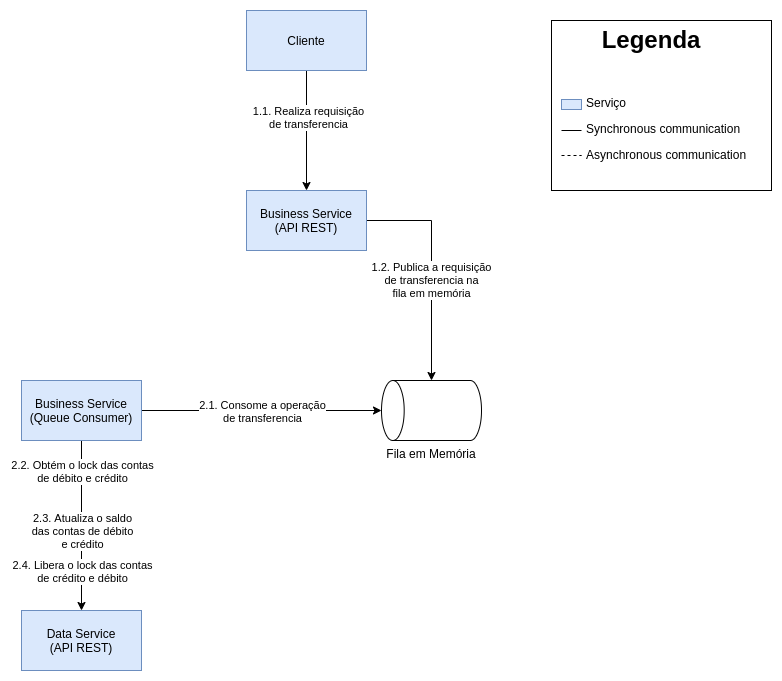

The diagram above was exported from draw.io. Its source (the exported page's mxGraphModel, read from the mxfile embedded in the PNG):
<mxGraphModel dx="1422" dy="842" grid="1" gridSize="10" guides="1" tooltips="1" connect="1" arrows="1" fold="1" page="1" pageScale="1" pageWidth="850" pageHeight="1100" math="0" shadow="0">
  <root>
    <mxCell id="chxkvmHk3Pr192Ww6w08-0" />
    <mxCell id="chxkvmHk3Pr192Ww6w08-1" parent="chxkvmHk3Pr192Ww6w08-0" />
    <mxCell id="chxkvmHk3Pr192Ww6w08-2" value="&lt;h1 style=&quot;text-align: center&quot;&gt;Legenda&lt;/h1&gt;&lt;p&gt;&lt;br&gt;&lt;/p&gt;&lt;p&gt;&amp;nbsp; &amp;nbsp; &amp;nbsp; &amp;nbsp; &amp;nbsp;Serviço&lt;/p&gt;&lt;p&gt;&amp;nbsp; &amp;nbsp; &amp;nbsp; &amp;nbsp; &amp;nbsp;Synchronous communication&lt;/p&gt;&lt;p&gt;&amp;nbsp; &amp;nbsp; &amp;nbsp; &amp;nbsp; &amp;nbsp;Asynchronous communication&lt;/p&gt;" style="text;html=1;fillColor=none;spacing=5;spacingTop=-20;whiteSpace=wrap;overflow=hidden;rounded=0;strokeColor=#000000;" vertex="1" parent="chxkvmHk3Pr192Ww6w08-1">
      <mxGeometry x="610" y="30" width="220" height="170" as="geometry" />
    </mxCell>
    <mxCell id="chxkvmHk3Pr192Ww6w08-3" value="" style="rounded=0;whiteSpace=wrap;html=1;fillColor=#dae8fc;strokeColor=#6c8ebf;" vertex="1" parent="chxkvmHk3Pr192Ww6w08-1">
      <mxGeometry x="620" y="109" width="20" height="10" as="geometry" />
    </mxCell>
    <mxCell id="chxkvmHk3Pr192Ww6w08-4" value="" style="endArrow=none;html=1;" edge="1" parent="chxkvmHk3Pr192Ww6w08-1">
      <mxGeometry width="50" height="50" relative="1" as="geometry">
        <mxPoint x="620" y="140" as="sourcePoint" />
        <mxPoint x="640" y="140" as="targetPoint" />
      </mxGeometry>
    </mxCell>
    <mxCell id="chxkvmHk3Pr192Ww6w08-5" value="" style="endArrow=none;html=1;dashed=1;" edge="1" parent="chxkvmHk3Pr192Ww6w08-1">
      <mxGeometry width="50" height="50" relative="1" as="geometry">
        <mxPoint x="620" y="165" as="sourcePoint" />
        <mxPoint x="640" y="165" as="targetPoint" />
      </mxGeometry>
    </mxCell>
    <mxCell id="chxkvmHk3Pr192Ww6w08-6" style="edgeStyle=orthogonalEdgeStyle;rounded=0;orthogonalLoop=1;jettySize=auto;html=1;" edge="1" parent="chxkvmHk3Pr192Ww6w08-1" source="chxkvmHk3Pr192Ww6w08-8" target="chxkvmHk3Pr192Ww6w08-14">
      <mxGeometry relative="1" as="geometry" />
    </mxCell>
    <mxCell id="chxkvmHk3Pr192Ww6w08-7" value="1.2. Publica a requisição&lt;br&gt;de transferencia na&lt;br&gt;fila em memória" style="edgeLabel;html=1;align=center;verticalAlign=middle;resizable=0;points=[];" vertex="1" connectable="0" parent="chxkvmHk3Pr192Ww6w08-6">
      <mxGeometry x="-0.1338" y="-1" relative="1" as="geometry">
        <mxPoint x="0.97" y="27.76" as="offset" />
      </mxGeometry>
    </mxCell>
    <mxCell id="chxkvmHk3Pr192Ww6w08-8" value="Business Service&lt;br&gt;(API REST)" style="rounded=0;whiteSpace=wrap;html=1;fillColor=#dae8fc;strokeColor=#6c8ebf;" vertex="1" parent="chxkvmHk3Pr192Ww6w08-1">
      <mxGeometry x="305" y="200" width="120" height="60" as="geometry" />
    </mxCell>
    <mxCell id="chxkvmHk3Pr192Ww6w08-9" style="edgeStyle=orthogonalEdgeStyle;rounded=0;orthogonalLoop=1;jettySize=auto;html=1;entryX=0.5;entryY=0;entryDx=0;entryDy=0;entryPerimeter=0;" edge="1" parent="chxkvmHk3Pr192Ww6w08-1" source="chxkvmHk3Pr192Ww6w08-13" target="chxkvmHk3Pr192Ww6w08-14">
      <mxGeometry relative="1" as="geometry" />
    </mxCell>
    <mxCell id="chxkvmHk3Pr192Ww6w08-10" value="2.1. Consome a operação&lt;br&gt;de transferencia" style="edgeLabel;html=1;align=center;verticalAlign=middle;resizable=0;points=[];" vertex="1" connectable="0" parent="chxkvmHk3Pr192Ww6w08-9">
      <mxGeometry x="-0.2022" relative="1" as="geometry">
        <mxPoint x="24.17" as="offset" />
      </mxGeometry>
    </mxCell>
    <mxCell id="chxkvmHk3Pr192Ww6w08-11" style="edgeStyle=orthogonalEdgeStyle;rounded=0;orthogonalLoop=1;jettySize=auto;html=1;" edge="1" parent="chxkvmHk3Pr192Ww6w08-1" source="chxkvmHk3Pr192Ww6w08-13" target="chxkvmHk3Pr192Ww6w08-18">
      <mxGeometry relative="1" as="geometry">
        <Array as="points">
          <mxPoint x="140" y="530" />
          <mxPoint x="140" y="530" />
        </Array>
      </mxGeometry>
    </mxCell>
    <mxCell id="chxkvmHk3Pr192Ww6w08-12" value="2.2. Obtém o lock das contas&lt;br&gt;de débito e crédito" style="edgeLabel;html=1;align=center;verticalAlign=middle;resizable=0;points=[];" vertex="1" connectable="0" parent="chxkvmHk3Pr192Ww6w08-11">
      <mxGeometry x="-0.1801" relative="1" as="geometry">
        <mxPoint y="-40" as="offset" />
      </mxGeometry>
    </mxCell>
    <mxCell id="chxkvmHk3Pr192Ww6w08-13" value="Business Service&lt;br&gt;(Queue Consumer)" style="rounded=0;whiteSpace=wrap;html=1;fillColor=#dae8fc;strokeColor=#6c8ebf;" vertex="1" parent="chxkvmHk3Pr192Ww6w08-1">
      <mxGeometry x="80" y="390" width="120" height="60" as="geometry" />
    </mxCell>
    <mxCell id="chxkvmHk3Pr192Ww6w08-14" value="Fila em Memória" style="shape=cylinder3;whiteSpace=wrap;html=1;boundedLbl=1;backgroundOutline=1;size=11.341055198427057;rotation=0;labelPosition=center;verticalLabelPosition=bottom;align=center;verticalAlign=top;textDirection=ltr;horizontal=1;direction=north;" vertex="1" parent="chxkvmHk3Pr192Ww6w08-1">
      <mxGeometry x="440" y="390" width="100" height="60" as="geometry" />
    </mxCell>
    <mxCell id="chxkvmHk3Pr192Ww6w08-15" style="edgeStyle=orthogonalEdgeStyle;rounded=0;orthogonalLoop=1;jettySize=auto;html=1;entryX=0.5;entryY=0;entryDx=0;entryDy=0;" edge="1" parent="chxkvmHk3Pr192Ww6w08-1" source="chxkvmHk3Pr192Ww6w08-17" target="chxkvmHk3Pr192Ww6w08-8">
      <mxGeometry relative="1" as="geometry" />
    </mxCell>
    <mxCell id="chxkvmHk3Pr192Ww6w08-16" value="1.1. Realiza requisição&lt;br&gt;de transferencia" style="edgeLabel;html=1;align=center;verticalAlign=middle;resizable=0;points=[];" vertex="1" connectable="0" parent="chxkvmHk3Pr192Ww6w08-15">
      <mxGeometry x="-0.2334" y="1" relative="1" as="geometry">
        <mxPoint as="offset" />
      </mxGeometry>
    </mxCell>
    <mxCell id="chxkvmHk3Pr192Ww6w08-17" value="Cliente" style="rounded=0;whiteSpace=wrap;html=1;fillColor=#dae8fc;strokeColor=#6c8ebf;" vertex="1" parent="chxkvmHk3Pr192Ww6w08-1">
      <mxGeometry x="305" y="20" width="120" height="60" as="geometry" />
    </mxCell>
    <mxCell id="chxkvmHk3Pr192Ww6w08-18" value="Data Service&lt;br&gt;(API REST)" style="rounded=0;whiteSpace=wrap;html=1;fillColor=#dae8fc;strokeColor=#6c8ebf;" vertex="1" parent="chxkvmHk3Pr192Ww6w08-1">
      <mxGeometry x="80" y="620" width="120" height="60" as="geometry" />
    </mxCell>
    <mxCell id="chxkvmHk3Pr192Ww6w08-19" value="2.3. Atualiza o saldo&lt;br&gt;das contas de débito&lt;br&gt;e crédito" style="edgeLabel;html=1;align=center;verticalAlign=middle;resizable=0;points=[];" vertex="1" connectable="0" parent="chxkvmHk3Pr192Ww6w08-1">
      <mxGeometry x="140" y="540" as="geometry" />
    </mxCell>
    <mxCell id="chxkvmHk3Pr192Ww6w08-20" value="2.4. Libera o lock das contas&lt;br&gt;de crédito e débito" style="edgeLabel;html=1;align=center;verticalAlign=middle;resizable=0;points=[];" vertex="1" connectable="0" parent="chxkvmHk3Pr192Ww6w08-1">
      <mxGeometry x="140" y="580" as="geometry" />
    </mxCell>
  </root>
</mxGraphModel>